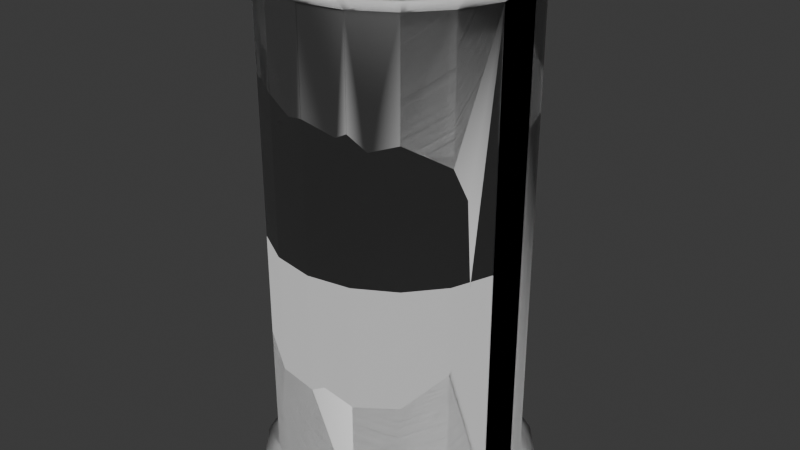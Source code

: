 # Source: tube.blend  (saved by Blender 4.2.66; exported with 4.5.12 LTS)
import bpy
from mathutils import Matrix  # noqa: F401  (used for matrix-valued properties, if any)

bpy.ops.wm.read_factory_settings(use_empty=True)
scene = bpy.context.scene
scene.name = 'Scene'

# ---- collections
col_objects = bpy.data.collections.new('Objects'); scene.collection.children.link(col_objects)

# ---- materials (node trees are filled in below, after node groups)
mat_tube_body = bpy.data.materials.new('Tube-Body')
mat_tube_glass = bpy.data.materials.new('Tube-Glass')

# ---- node groups
ng_smooth_by_angle = bpy.data.node_groups.new('Smooth by Angle', 'GeometryNodeTree')
_s = ng_smooth_by_angle.interface.new_socket(name='Mesh', in_out='OUTPUT', socket_type='NodeSocketGeometry')
_s = ng_smooth_by_angle.interface.new_socket(name='Mesh', in_out='INPUT', socket_type='NodeSocketGeometry')
_s = ng_smooth_by_angle.interface.new_socket(name='Angle', in_out='INPUT', socket_type='NodeSocketFloat')
_s.subtype = 'ANGLE'
_s.default_value = 0.5236
_s.min_value = 0.0
_s.max_value = 3.142
_s.description = 'Maximum face angle for smooth edges'
_s = ng_smooth_by_angle.interface.new_socket(name='Ignore Sharpness', in_out='INPUT', socket_type='NodeSocketBool')
_s.force_non_field = True
ng_smooth_by_angle.description = 'Set the sharpness of mesh edges based on the angle between the neighboring faces'
ng_smooth_by_angle.is_modifier = True
_N = ng_smooth_by_angle.nodes; _L = ng_smooth_by_angle.links
n0 = _N.new('GeometryNodeSetShadeSmooth'); n0.name = 'Set Shade Smooth'; n0.location = (120, -80)
n0.domain = 'EDGE'
n1 = _N.new('GeometryNodeSetShadeSmooth'); n1.name = 'Set Shade Smooth.001'; n1.location = (300, -80)
n2 = _N.new('NodeGroupOutput'); n2.name = 'Group Output'; n2.location = (480, -80)
n3 = _N.new('GeometryNodeInputMeshEdgeAngle'); n3.name = 'Edge Angle'; n3.location = (-440, -240)
n4 = _N.new('NodeGroupInput'); n4.name = 'Group Input'; n4.location = (-80, -80)
n5 = _N.new('GeometryNodeInputEdgeSmooth'); n5.name = 'Is Edge Smooth'; n5.location = (-260, -120)
n6 = _N.new('GeometryNodeInputShadeSmooth'); n6.name = 'Is Shade Smooth'; n6.location = (-440, -397)
n7 = _N.new('FunctionNodeCompare'); n7.name = 'Compare'; n7.location = (-260, -260)
n7.operation = 'LESS_EQUAL'
n7.inputs[6].default_value = (0.0, 0.0, 0.0, 0.0)
n7.inputs[7].default_value = (0.0, 0.0, 0.0, 0.0)
n8 = _N.new('FunctionNodeBooleanMath'); n8.name = 'Boolean Math.001'; n8.location = (-80, -260)
n9 = _N.new('NodeGroupInput'); n9.name = 'Group Input.001'; n9.location = (-440, -329)
n10 = _N.new('NodeGroupInput'); n10.name = 'Group Input.002'; n10.location = (-259, -189)
n11 = _N.new('FunctionNodeBooleanMath'); n11.name = 'Boolean Math'; n11.location = (-80, -149)
n11.operation = 'OR'
n12 = _N.new('FunctionNodeBooleanMath'); n12.name = 'Boolean Math.002'; n12.location = (-260, -380)
n12.operation = 'OR'
n13 = _N.new('NodeGroupInput'); n13.name = 'Group Input.003'; n13.location = (-440, -460)
_L.new(n3.outputs[0], n7.inputs[0])
_L.new(n1.outputs[0], n2.inputs[0])
_L.new(n9.outputs[1], n7.inputs[1])
_L.new(n7.outputs[0], n8.inputs[0])
_L.new(n4.outputs[0], n0.inputs[0])
_L.new(n0.outputs[0], n1.inputs[0])
_L.new(n8.outputs[0], n0.inputs[2])
_L.new(n10.outputs[2], n11.inputs[1])
_L.new(n5.outputs[0], n11.inputs[0])
_L.new(n11.outputs[0], n0.inputs[1])
_L.new(n13.outputs[2], n12.inputs[1])
_L.new(n6.outputs[0], n12.inputs[0])
_L.new(n12.outputs[0], n8.inputs[1])
n2.is_active_output = True

# ---- material node trees
mat_tube_body.use_nodes = True; mat_tube_body.node_tree.nodes.clear()
_N = mat_tube_body.node_tree.nodes; _L = mat_tube_body.node_tree.links
n0 = _N.new('ShaderNodeBsdfPrincipled'); n0.name = 'Principled BSDF'; n0.location = (10, 300)
n1 = _N.new('ShaderNodeOutputMaterial'); n1.name = 'Material Output'; n1.location = (300, 300)
_L.new(n0.outputs[0], n1.inputs[0])
n1.is_active_output = True
mat_tube_glass.use_nodes = True; mat_tube_glass.node_tree.nodes.clear()
_N = mat_tube_glass.node_tree.nodes; _L = mat_tube_glass.node_tree.links
n0 = _N.new('ShaderNodeBsdfPrincipled'); n0.name = 'Principled BSDF'; n0.location = (10, 300)
n1 = _N.new('ShaderNodeOutputMaterial'); n1.name = 'Material Output'; n1.location = (300, 300)
_L.new(n0.outputs[0], n1.inputs[0])
n1.is_active_output = True

# ---- world
world_world = bpy.data.worlds.new('World'); scene.world = world_world
world_world.use_nodes = True; world_world.node_tree.nodes.clear()
_N = world_world.node_tree.nodes; _L = world_world.node_tree.links
n0 = _N.new('ShaderNodeOutputWorld'); n0.name = 'World Output'; n0.location = (300, 300)
n1 = _N.new('ShaderNodeBackground'); n1.name = 'Background'; n1.location = (10, 300)
n1.inputs[0].default_value = (0.05088, 0.05088, 0.05088, 1.0)
_L.new(n1.outputs[0], n0.inputs[0])
n0.is_active_output = True
world_world.color = (0.05088, 0.05088, 0.05088)
world_world.sun_shadow_jitter_overblur = 0.0

# ---- meshes
me_circle = bpy.data.meshes.new('Circle')
me_circle.from_pydata([(-9.855e-08, 1.052, -0.07996), (-0.3597, 0.9882, -0.07996), (-0.676, 0.8056, -0.07996), (-0.9108, 0.5258, -0.07996), (-1.036, 0.1826, -0.07996), (-1.036, -0.1826, -0.07996), (-0.9108, -0.5258, -0.07996), (-0.676, -0.8056, -0.07996), (-0.3597, -0.9882, -0.07996), (-9.855e-08, -1.052, -0.07996), (0.3597, -0.9882, -0.07996), (0.676, -0.8056, -0.07996), (0.9108, -0.5258, -0.07996), (1.036, -0.1826, -0.07996), (1.036, 0.1826, -0.07996), (0.9108, 0.5258, -0.07996), (0.676, 0.8056, -0.07996), (0.3597, 0.9882, -0.07996), (-9.855e-08, 1.052, 3.718), (-0.3597, 0.9882, 3.718), (-0.676, 0.8056, 3.718), (-0.9108, 0.5258, 3.718), (-1.036, 0.1826, 3.718), (-1.036, -0.1826, 3.718), (-0.9108, -0.5258, 3.718), (-0.676, -0.8056, 3.718), (-0.3597, -0.9882, 3.718), (-9.855e-08, -1.052, 3.718), (0.3597, -0.9882, 3.718), (0.676, -0.8056, 3.718), (0.9108, -0.5258, 3.718), (1.036, -0.1826, 3.718), (1.036, 0.1826, 3.718), (0.9108, 0.5258, 3.718), (0.676, 0.8056, 3.718), (0.3597, 0.9882, 3.718), (0.8096, 0.4674, 3.622), (0.8096, 0.4674, 0.01545), (0.6009, 0.7161, 0.01545), (0.6009, 0.7161, 3.622), (-0.3197, -0.8784, 3.622), (-0.3197, -0.8784, 0.01545), (1.866e-07, -0.9348, 0.01545), (1.866e-07, -0.9348, 3.622), (-0.3197, 0.8784, 3.622), (-0.3197, 0.8784, 0.01545), (-0.6009, 0.7161, 0.01545), (-0.6009, 0.7161, 3.622), (0.3197, 0.8784, 0.01545), (0.3197, 0.8784, 3.622), (0.3197, -0.8784, 0.01545), (0.3197, -0.8784, 3.622), (-0.8095, 0.4674, 0.01545), (-0.8095, 0.4674, 3.622), (1.866e-07, 0.9348, 0.01545), (1.866e-07, 0.9348, 3.622), (0.6009, -0.7161, 0.01545), (0.6009, -0.7161, 3.622), (-0.9206, 0.1623, 0.01545), (-0.9206, 0.1623, 3.622), (0.8096, -0.4674, 0.01545), (0.8096, -0.4674, 3.622), (-0.9206, -0.1623, 0.01545), (-0.9206, -0.1623, 3.622), (0.9206, -0.1623, 0.01545), (0.9206, -0.1623, 3.622), (-0.8095, -0.4674, 0.01545), (-0.8095, -0.4674, 3.622), (0.9206, 0.1623, 0.01545), (0.9206, 0.1623, 3.622), (-0.6009, -0.7161, 0.01545), (-0.6009, -0.7161, 3.622)], [], [(36, 39, 34, 33), (40, 43, 27, 26), (44, 47, 20, 19), (39, 49, 35, 34), (43, 51, 28, 27), (47, 53, 21, 20), (49, 55, 18, 35), (51, 57, 29, 28), (53, 59, 22, 21), (57, 61, 30, 29), (59, 63, 23, 22), (61, 65, 31, 30), (63, 67, 24, 23), (65, 69, 32, 31), (67, 71, 25, 24), (69, 36, 33, 32), (71, 40, 26, 25), (55, 44, 19, 18), (0, 1, 45, 54), (54, 45, 44, 55), (7, 8, 41, 70), (70, 41, 40, 71), (14, 15, 37, 68), (68, 37, 36, 69), (6, 7, 70, 66), (66, 70, 71, 67), (13, 14, 68, 64), (64, 68, 69, 65), (5, 6, 66, 62), (62, 66, 67, 63), (12, 13, 64, 60), (60, 64, 65, 61), (4, 5, 62, 58), (58, 62, 63, 59), (11, 12, 60, 56), (56, 60, 61, 57), (3, 4, 58, 52), (52, 58, 59, 53), (10, 11, 56, 50), (50, 56, 57, 51), (17, 0, 54, 48), (48, 54, 55, 49), (2, 3, 52, 46), (46, 52, 53, 47), (9, 10, 50, 42), (42, 50, 51, 43), (16, 17, 48, 38), (38, 48, 49, 39), (1, 2, 46, 45), (45, 46, 47, 44), (8, 9, 42, 41), (41, 42, 43, 40), (15, 16, 38, 37), (37, 38, 39, 36), (46, 52, 58, 62, 66, 70, 41, 42, 50, 56, 60, 64, 68, 37, 38, 48, 54, 45), (44, 55, 49, 39, 36, 69, 65, 61, 57, 51, 43, 40, 71, 67, 63, 59, 53, 47)])
me_circle.polygons.foreach_set('use_smooth', [True] * 56)
me_circle.polygons.foreach_set('material_index', [0, 0, 0, 0, 0, 0, 0, 0, 0, 0, 0, 0, 0, 0, 0, 0, 0, 0, 0, 1, 0, 1, 0, 1, 0, 1, 0, 1, 0, 1, 0, 1, 0, 1, 0, 1, 0, 1, 0, 1, 0, 1, 0, 1, 0, 1, 0, 1, 0, 1, 0, 1, 0, 1, 0, 0])
_uv = me_circle.uv_layers.new(name='UVMap')
_uv.uv.foreach_set('vector', [0.6832, 0.2697, 0.7218, 0.2476, 0.7355, 0.2638, 0.6905, 0.2899, 0.5309, 0.08393, 0.5158, 0.1255, 0.495, 0.1217, 0.5127, 0.07327, 0.7657, 0.1274, 0.7505, 0.08556, 0.7688, 0.07487, 0.7865, 0.1236, 0.7218, 0.2476, 0.7504, 0.2136, 0.7688, 0.224, 0.7355, 0.2638, 0.5158, 0.1255, 0.5157, 0.17, 0.4948, 0.1733, 0.495, 0.1217, 0.7505, 0.08556, 0.7221, 0.05144, 0.7356, 0.03517, 0.7688, 0.07487, 0.7504, 0.2136, 0.7656, 0.1718, 0.7865, 0.1753, 0.7688, 0.224, 0.5157, 0.17, 0.5302, 0.2119, 0.5117, 0.2221, 0.4948, 0.1733, 0.7221, 0.05144, 0.6837, 0.0291, 0.6909, 0.00927, 0.7356, 0.03517, 0.5302, 0.2119, 0.5581, 0.2463, 0.5441, 0.2621, 0.5117, 0.2221, 0.6837, 0.0291, 0.6403, 0.02109, 0.6403, 0.0001727, 0.6909, 0.00927, 0.5581, 0.2463, 0.596, 0.2689, 0.5883, 0.2886, 0.5441, 0.2621, 0.6403, 0.02109, 0.5971, 0.02839, 0.5902, 0.008932, 0.6403, 0.0001727, 0.596, 0.2689, 0.6395, 0.2771, 0.6391, 0.2983, 0.5883, 0.2886, 0.5971, 0.02839, 0.5591, 0.0502, 0.5459, 0.03406, 0.5902, 0.008932, 0.6395, 0.2771, 0.6832, 0.2697, 0.6905, 0.2899, 0.6391, 0.2983, 0.5591, 0.0502, 0.5309, 0.08393, 0.5127, 0.07327, 0.5459, 0.03406, 0.7656, 0.1718, 0.7657, 0.1274, 0.7865, 0.1236, 0.7865, 0.1753, 0.7867, 0.4727, 0.7691, 0.5215, 0.7508, 0.5108, 0.7658, 0.469, 0.4945, 0.4006, 0.4945, 0.4451, 0.0001727, 0.4451, 0.0001728, 0.4006, 0.5126, 0.5234, 0.4948, 0.4752, 0.5155, 0.4714, 0.5306, 0.5127, 0.4945, 0.712, 0.4945, 0.7565, 0.0001728, 0.7565, 0.0001728, 0.712, 0.6898, 0.3069, 0.7352, 0.3327, 0.7215, 0.349, 0.6827, 0.3272, 0.4945, 0.2226, 0.4945, 0.2671, 0.0001728, 0.2671, 0.0001727, 0.2226, 0.5456, 0.5622, 0.5126, 0.5234, 0.5306, 0.5127, 0.5589, 0.5463, 0.4945, 0.6676, 0.4945, 0.712, 0.0001728, 0.712, 0.0001728, 0.6676, 0.6384, 0.2986, 0.6898, 0.3069, 0.6827, 0.3272, 0.6388, 0.3199, 0.4945, 0.1781, 0.4945, 0.2226, 0.0001727, 0.2226, 0.0001728, 0.1781, 0.5898, 0.5876, 0.5456, 0.5622, 0.5589, 0.5463, 0.597, 0.568, 0.4945, 0.6231, 0.4945, 0.6676, 0.0001728, 0.6676, 0.0001727, 0.6231, 0.5876, 0.3085, 0.6384, 0.2986, 0.6388, 0.3199, 0.5953, 0.3282, 0.4945, 0.1336, 0.4945, 0.1781, 0.0001728, 0.1781, 0.0001728, 0.1336, 0.6405, 0.5965, 0.5898, 0.5876, 0.597, 0.568, 0.6406, 0.5754, 0.4945, 0.5786, 0.4945, 0.6231, 0.0001727, 0.6231, 0.0001728, 0.5786, 0.5435, 0.3351, 0.5876, 0.3085, 0.5953, 0.3282, 0.5575, 0.3509, 0.4945, 0.08916, 0.4945, 0.1336, 0.0001728, 0.1336, 0.0001728, 0.08916, 0.6913, 0.5873, 0.6405, 0.5965, 0.6406, 0.5754, 0.6841, 0.5674, 0.4945, 0.5341, 0.4945, 0.5786, 0.0001728, 0.5786, 0.0001728, 0.5341, 0.5113, 0.3752, 0.5435, 0.3351, 0.5575, 0.3509, 0.5298, 0.3852, 0.4945, 0.04467, 0.4945, 0.08916, 0.0001728, 0.08916, 0.0001728, 0.04466, 0.7865, 0.421, 0.7867, 0.4727, 0.7658, 0.469, 0.7656, 0.4246, 0.4945, 0.3561, 0.4945, 0.4006, 0.0001728, 0.4006, 0.0001728, 0.3561, 0.736, 0.5613, 0.6913, 0.5873, 0.6841, 0.5674, 0.7224, 0.545, 0.4945, 0.4896, 0.4945, 0.5341, 0.0001728, 0.5341, 0.0001728, 0.4896, 0.4948, 0.4237, 0.5113, 0.3752, 0.5298, 0.3852, 0.5156, 0.4271, 0.4945, 0.0001727, 0.4945, 0.04467, 0.0001728, 0.04466, 0.0001728, 0.0001727, 0.7687, 0.3723, 0.7865, 0.421, 0.7656, 0.4246, 0.7503, 0.3829, 0.4945, 0.3116, 0.4945, 0.3561, 0.0001728, 0.3561, 0.0001728, 0.3116, 0.7691, 0.5215, 0.736, 0.5613, 0.7224, 0.545, 0.7508, 0.5108, 0.4945, 0.4451, 0.4945, 0.4896, 0.0001728, 0.4896, 0.0001727, 0.4451, 0.4948, 0.4752, 0.4948, 0.4237, 0.5156, 0.4271, 0.5155, 0.4714, 0.4945, 0.7565, 0.4945, 0.801, 0.0001728, 0.801, 0.0001728, 0.7565, 0.7352, 0.3327, 0.7687, 0.3723, 0.7503, 0.3829, 0.7215, 0.349, 0.4945, 0.2671, 0.4945, 0.3116, 0.0001728, 0.3116, 0.0001728, 0.2671, 0.9998, 0.7027, 0.9998, 0.7472, 0.9846, 0.789, 0.956, 0.8231, 0.9175, 0.8453, 0.8737, 0.853, 0.8298, 0.8453, 0.7913, 0.8231, 0.7627, 0.789, 0.7475, 0.7472, 0.7475, 0.7027, 0.7627, 0.6609, 0.7913, 0.6268, 0.8298, 0.6045, 0.8737, 0.5968, 0.9175, 0.6045, 0.956, 0.6268, 0.9846, 0.6609, 0.6648, 0.8453, 0.621, 0.853, 0.5772, 0.8453, 0.5386, 0.8231, 0.51, 0.789, 0.4948, 0.7472, 0.4948, 0.7027, 0.51, 0.6609, 0.5386, 0.6268, 0.5772, 0.6045, 0.621, 0.5968, 0.6648, 0.6045, 0.7033, 0.6268, 0.7319, 0.6609, 0.7472, 0.7027, 0.7472, 0.7472, 0.7319, 0.789, 0.7033, 0.8231])
me_circle.materials.append(mat_tube_body)
me_circle.materials.append(mat_tube_glass)
me_circle.update()
me_circle_003 = bpy.data.meshes.new('Circle.003')
me_circle_003.from_pydata([(-9.855e-08, 1.052, -0.07996), (-0.3597, 0.9882, -0.07996), (-0.676, 0.8056, -0.07996), (-0.9108, 0.5258, -0.07996), (-1.036, 0.1826, -0.07996), (-1.036, -0.1826, -0.07996), (-0.9108, -0.5258, -0.07996), (-0.676, -0.8056, -0.07996), (-0.3597, -0.9882, -0.07996), (-9.855e-08, -1.052, -0.07996), (0.3597, -0.9882, -0.07996), (0.676, -0.8056, -0.07996), (0.9108, -0.5258, -0.07996), (1.036, -0.1826, -0.07996), (1.036, 0.1826, -0.07996), (0.9108, 0.5258, -0.07996), (0.676, 0.8056, -0.07996), (0.3597, 0.9882, -0.07996), (-9.855e-08, 1.052, 3.718), (-0.3597, 0.9882, 3.718), (-0.676, 0.8056, 3.718), (-0.9108, 0.5258, 3.718), (-1.036, 0.1826, 3.718), (-1.036, -0.1826, 3.718), (-0.9108, -0.5258, 3.718), (-0.676, -0.8056, 3.718), (-0.3597, -0.9882, 3.718), (-9.855e-08, -1.052, 3.718), (0.3597, -0.9882, 3.718), (0.676, -0.8056, 3.718), (0.9108, -0.5258, 3.718), (1.036, -0.1826, 3.718), (1.036, 0.1826, 3.718), (0.9108, 0.5258, 3.718), (0.676, 0.8056, 3.718), (0.3597, 0.9882, 3.718), (0.8096, 0.4674, 3.622), (0.8096, 0.4674, 0.01545), (0.6009, 0.7161, 0.01545), (0.6009, 0.7161, 3.622), (-0.3197, -0.8784, 3.622), (-0.3197, -0.8784, 0.01545), (1.866e-07, -0.9348, 0.01545), (1.866e-07, -0.9348, 3.622), (-0.3197, 0.8784, 3.622), (-0.3197, 0.8784, 0.01545), (-0.6009, 0.7161, 0.01545), (-0.6009, 0.7161, 3.622), (0.3197, 0.8784, 0.01545), (0.3197, 0.8784, 3.622), (0.3197, -0.8784, 0.01545), (0.3197, -0.8784, 3.622), (-0.8095, 0.4674, 0.01545), (-0.8095, 0.4674, 3.622), (1.866e-07, 0.9348, 0.01545), (1.866e-07, 0.9348, 3.622), (0.6009, -0.7161, 0.01545), (0.6009, -0.7161, 3.622), (-0.9206, 0.1623, 0.01545), (-0.9206, 0.1623, 3.622), (0.8096, -0.4674, 0.01545), (0.8096, -0.4674, 3.622), (-0.9206, -0.1623, 0.01545), (-0.9206, -0.1623, 3.622), (0.9206, -0.1623, 0.01545), (0.9206, -0.1623, 3.622), (-0.8095, -0.4674, 0.01545), (-0.8095, -0.4674, 3.622), (0.9206, 0.1623, 0.01545), (0.9206, 0.1623, 3.622), (-0.6009, -0.7161, 0.01545), (-0.6009, -0.7161, 3.622), (0.3197, -0.8784, 2.871), (-0.8095, -0.4674, 1.022), (-0.8805, -0.2726, 1.349), (-0.8095, -0.4674, 2.856), (-0.3197, -0.8784, 2.974), (-0.6009, -0.7161, 2.999), (-0.8863, -0.2566, 1.632), (1.866e-07, -0.9348, 2.904), (0.2417, -0.8922, 2.831), (-0.9206, -0.1623, 1.777), (-0.9206, -0.1623, 2.668), (-0.9206, -0.01718, 1.995), (-0.9206, -0.06197, 2.519), (-0.8455, -0.3687, 2.736), (-0.1283, -0.9122, 2.88), (1.866e-07, -0.9348, 0.9232), (-0.7178, -0.5768, 1.086), (-0.3197, -0.8784, 0.9273), (-0.6009, -0.7161, 1.04), (0.6009, -0.7161, 0.9185), (0.3197, -0.8784, 0.8942), (0.6009, -0.7161, 2.817), (0.4275, -0.8162, 2.76), (0.09988, -0.9172, 0.9752), (0.8096, -0.4674, 1.148), (0.8096, -0.4674, 2.644), (0.8638, -0.3184, 1.592), (0.8475, -0.3633, 2.407)], [], [(36, 39, 34, 33), (40, 43, 27, 26), (44, 47, 20, 19), (39, 49, 35, 34), (43, 51, 28, 27), (47, 53, 21, 20), (49, 55, 18, 35), (51, 57, 29, 28), (53, 59, 22, 21), (57, 61, 30, 29), (59, 63, 23, 22), (61, 65, 31, 30), (63, 67, 24, 23), (65, 69, 32, 31), (67, 71, 25, 24), (69, 36, 33, 32), (71, 40, 26, 25), (55, 44, 19, 18), (0, 1, 45, 54), (54, 45, 44, 55), (7, 8, 41, 70), (70, 41, 89, 90), (14, 15, 37, 68), (68, 37, 36, 69), (6, 7, 70, 66), (66, 70, 90, 88, 73), (13, 14, 68, 64), (64, 68, 69, 65), (5, 6, 66, 62), (62, 66, 73, 74, 78, 81), (12, 13, 64, 60), (60, 64, 65, 61, 97, 99, 98, 96), (4, 5, 62, 58), (58, 62, 81, 83, 84, 82, 63, 59), (11, 12, 60, 56), (56, 60, 96, 91), (3, 4, 58, 52), (52, 58, 59, 53), (10, 11, 56, 50), (50, 56, 91, 92), (17, 0, 54, 48), (48, 54, 55, 49), (2, 3, 52, 46), (46, 52, 53, 47), (9, 10, 50, 42), (42, 50, 92, 95, 87), (16, 17, 48, 38), (38, 48, 49, 39), (1, 2, 46, 45), (45, 46, 47, 44), (8, 9, 42, 41), (41, 42, 87, 89), (15, 16, 38, 37), (37, 38, 39, 36), (46, 52, 58, 62, 66, 70, 41, 42, 50, 56, 60, 64, 68, 37, 38, 48, 54, 45), (44, 55, 49, 39, 36, 69, 65, 61, 57, 51, 43, 40, 71, 67, 63, 59, 53, 47), (72, 94, 93, 57, 51), (75, 77, 71, 67), (77, 76, 40, 71), (79, 80, 72, 51, 43), (82, 85, 75, 67, 63), (76, 86, 79, 43, 40), (93, 97, 61, 57)])
me_circle_003.polygons.foreach_set('use_smooth', [True] * 63)
me_circle_003.polygons.foreach_set('material_index', [0, 0, 0, 0, 0, 0, 0, 0, 0, 0, 0, 0, 0, 0, 0, 0, 0, 0, 0, 1, 0, 1, 0, 1, 0, 1, 0, 1, 0, 1, 0, 1, 0, 1, 0, 1, 0, 1, 0, 1, 0, 1, 0, 1, 0, 1, 0, 1, 0, 1, 0, 1, 0, 1, 0, 0, 1, 1, 1, 1, 1, 1, 1])
_uv = me_circle_003.uv_layers.new(name='UVMap')
_uv.uv.foreach_set('vector', [0.6847, 0.2684, 0.723, 0.2464, 0.7367, 0.2625, 0.6919, 0.2886, 0.533, 0.08354, 0.518, 0.1249, 0.4973, 0.1211, 0.515, 0.07293, 0.7667, 0.1268, 0.7517, 0.08516, 0.7699, 0.07452, 0.7875, 0.123, 0.723, 0.2464, 0.7515, 0.2126, 0.7699, 0.223, 0.7367, 0.2625, 0.518, 0.1249, 0.5179, 0.1692, 0.4971, 0.1725, 0.4973, 0.1211, 0.7517, 0.08516, 0.7233, 0.0512, 0.7368, 0.03501, 0.7699, 0.07452, 0.7515, 0.2126, 0.7667, 0.171, 0.7875, 0.1745, 0.7699, 0.223, 0.5179, 0.1692, 0.5324, 0.211, 0.514, 0.221, 0.4971, 0.1725, 0.7233, 0.0512, 0.6852, 0.02896, 0.6923, 0.009228, 0.7368, 0.03501, 0.5324, 0.211, 0.5601, 0.2451, 0.5462, 0.2609, 0.514, 0.221, 0.6852, 0.02896, 0.642, 0.021, 0.642, 0.0001723, 0.6923, 0.009228, 0.5601, 0.2451, 0.5978, 0.2677, 0.5902, 0.2873, 0.5462, 0.2609, 0.642, 0.021, 0.599, 0.02826, 0.592, 0.008891, 0.642, 0.0001723, 0.5978, 0.2677, 0.6411, 0.2758, 0.6407, 0.2969, 0.5902, 0.2873, 0.599, 0.02826, 0.5611, 0.04997, 0.5479, 0.0339, 0.592, 0.008891, 0.6411, 0.2758, 0.6847, 0.2684, 0.6919, 0.2886, 0.6407, 0.2969, 0.5611, 0.04997, 0.533, 0.08354, 0.515, 0.07293, 0.5479, 0.0339, 0.7667, 0.171, 0.7667, 0.1268, 0.7875, 0.123, 0.7875, 0.1745, 0.7876, 0.4706, 0.7702, 0.5191, 0.752, 0.5085, 0.7669, 0.4668, 0.4968, 0.005587, 0.4963, 0.05004, 0.002483, 0.04462, 0.00297, 0.0001723, 0.5148, 0.521, 0.4971, 0.473, 0.5177, 0.4692, 0.5327, 0.5104, 0.4942, 0.3131, 0.4941, 0.3565, 0.3719, 0.3563, 0.3569, 0.3127, 0.6912, 0.3055, 0.7364, 0.3312, 0.7228, 0.3474, 0.6841, 0.3257, 0.4947, 0.6184, 0.4949, 0.6627, 0.002808, 0.6653, 0.00258, 0.621, 0.5477, 0.5596, 0.5148, 0.521, 0.5327, 0.5104, 0.5609, 0.5438, 0.4943, 0.2695, 0.4942, 0.3131, 0.3569, 0.3127, 0.3507, 0.2883, 0.3594, 0.2692, 0.64, 0.2973, 0.6912, 0.3055, 0.6841, 0.3257, 0.6405, 0.3184, 0.4945, 0.5741, 0.4947, 0.6184, 0.00258, 0.621, 0.002353, 0.5767, 0.5917, 0.5849, 0.5477, 0.5596, 0.5609, 0.5438, 0.5989, 0.5654, 0.4945, 0.2259, 0.4943, 0.2695, 0.3594, 0.2692, 0.3148, 0.2416, 0.2759, 0.2395, 0.2558, 0.2258, 0.5895, 0.3071, 0.64, 0.2973, 0.6405, 0.3184, 0.5972, 0.3267, 0.4943, 0.5305, 0.4945, 0.5741, 0.002353, 0.5767, 0.002032, 0.5326, 0.1351, 0.5318, 0.1685, 0.5465, 0.2814, 0.5525, 0.342, 0.5311, 0.6421, 0.5937, 0.5917, 0.5849, 0.5989, 0.5654, 0.6422, 0.5727, 0.4948, 0.1834, 0.4945, 0.2259, 0.2558, 0.2258, 0.2251, 0.2053, 0.1513, 0.2105, 0.13, 0.2235, 0.0004956, 0.2224, 0.001021, 0.178, 0.5456, 0.3336, 0.5895, 0.3071, 0.5972, 0.3267, 0.5595, 0.3492, 0.4942, 0.487, 0.4943, 0.5305, 0.342, 0.5311, 0.3729, 0.4873, 0.6927, 0.5846, 0.6421, 0.5937, 0.6422, 0.5727, 0.6856, 0.5648, 0.4953, 0.1389, 0.4948, 0.1834, 0.001021, 0.178, 0.001508, 0.1335, 0.5136, 0.3735, 0.5456, 0.3336, 0.5595, 0.3492, 0.532, 0.3834, 0.4941, 0.4435, 0.4942, 0.487, 0.3729, 0.4873, 0.3761, 0.4435, 0.7875, 0.419, 0.7876, 0.4706, 0.7669, 0.4668, 0.7667, 0.4226, 0.4954, 0.7513, 0.4956, 0.7956, 0.003491, 0.7982, 0.003264, 0.7539, 0.7372, 0.5587, 0.6927, 0.5846, 0.6856, 0.5648, 0.7237, 0.5425, 0.4958, 0.09449, 0.4953, 0.1389, 0.001508, 0.1335, 0.001996, 0.08907, 0.4971, 0.4218, 0.5136, 0.3735, 0.532, 0.3834, 0.5179, 0.4251, 0.4941, 0.4, 0.4941, 0.4435, 0.3761, 0.4435, 0.3652, 0.4134, 0.3723, 0.3998, 0.7697, 0.3706, 0.7875, 0.419, 0.7667, 0.4226, 0.7514, 0.3811, 0.4952, 0.707, 0.4954, 0.7513, 0.003264, 0.7539, 0.003036, 0.7096, 0.7702, 0.5191, 0.7372, 0.5587, 0.7237, 0.5425, 0.752, 0.5085, 0.4963, 0.05004, 0.4958, 0.09449, 0.001996, 0.08907, 0.002483, 0.04462, 0.4971, 0.473, 0.4971, 0.4218, 0.5179, 0.4251, 0.5177, 0.4692, 0.4941, 0.3565, 0.4941, 0.4, 0.3723, 0.3998, 0.3719, 0.3563, 0.7364, 0.3312, 0.7697, 0.3706, 0.7514, 0.3811, 0.7228, 0.3474, 0.4949, 0.6627, 0.4952, 0.707, 0.003036, 0.7096, 0.002808, 0.6653, 0.7483, 0.6994, 0.7483, 0.7437, 0.7332, 0.7854, 0.7047, 0.8193, 0.6663, 0.8414, 0.6227, 0.8491, 0.5791, 0.8414, 0.5408, 0.8193, 0.5123, 0.7854, 0.4971, 0.7437, 0.4971, 0.6994, 0.5123, 0.6578, 0.5408, 0.6239, 0.5791, 0.6018, 0.6227, 0.5941, 0.6663, 0.6018, 0.7047, 0.6239, 0.7332, 0.6578, 0.9847, 0.6578, 0.9998, 0.6994, 0.9998, 0.7437, 0.9847, 0.7854, 0.9562, 0.8193, 0.9179, 0.8414, 0.8742, 0.8491, 0.8306, 0.8414, 0.7923, 0.8193, 0.7638, 0.7854, 0.7487, 0.7437, 0.7487, 0.6994, 0.7638, 0.6578, 0.7923, 0.6239, 0.8306, 0.6018, 0.8742, 0.5941, 0.9179, 0.6018, 0.9562, 0.6239, 0.1041, 0.4436, 0.1193, 0.4608, 0.1106, 0.4882, 0.00177, 0.4883, 0.001608, 0.444, 0.104, 0.2674, 0.08432, 0.3109, 0.0001723, 0.3111, 0.0001723, 0.2667, 0.08432, 0.3109, 0.08869, 0.3546, 0.000554, 0.3555, 0.0001723, 0.3111, 0.1001, 0.3988, 0.1097, 0.4329, 0.1041, 0.4436, 0.001608, 0.444, 0.001204, 0.3999, 0.13, 0.2235, 0.1205, 0.2534, 0.104, 0.2674, 0.0001723, 0.2667, 0.0004956, 0.2224, 0.08869, 0.3546, 0.1028, 0.3807, 0.1001, 0.3988, 0.001204, 0.3999, 0.000554, 0.3555, 0.1106, 0.4882, 0.1351, 0.5318, 0.002032, 0.5326, 0.00177, 0.4883])
me_circle_003.materials.append(mat_tube_body)
me_circle_003.materials.append(mat_tube_glass)
me_circle_003.update()

# ---- objects
ob_tube = bpy.data.objects.new('Tube', me_circle)
ob_tube_cracked = bpy.data.objects.new('Tube-Cracked', me_circle_003)

# ---- transforms, parenting, visibility, modifiers, constraints
ob_tube.location = (0.0, 0.0, 0.0)
_m = ob_tube.modifiers.new('Solidify', 'SOLIDIFY')
_m.thickness = 0.005
_m = ob_tube.modifiers.new('Smooth by Angle', 'NODES')
_m.node_group = ng_smooth_by_angle
_gi = [s.identifier for s in ng_smooth_by_angle.interface.items_tree if s.item_type == 'SOCKET' and s.in_out == 'INPUT']
_m[_gi[1]] = 0.3526  # 'Angle'
_m.use_pin_to_last = True
_m.show_group_selector = False
ob_tube_cracked.location = (0.0, 0.0, 0.0)
_m = ob_tube_cracked.modifiers.new('Solidify', 'SOLIDIFY')
_m.thickness = 0.005

# ---- collection membership
col_objects.objects.link(ob_tube)
col_objects.objects.link(ob_tube_cracked)

# ---- scene / render settings (as saved in the file)
scene.frame_start = 1; scene.frame_end = 250; scene.frame_set(2)
scene.render.engine = 'BLENDER_EEVEE_NEXT'
bpy.context.view_layer.update()

# ---- added for rendering (the .blend has no active camera and no usable light): camera, sun
cam_auto = bpy.data.cameras.new('AutoCamera')
cam_auto.lens = 50.0
cam_auto.sensor_width = 36.0
cam_auto.clip_end = 1000.0
ob_auto_camera = bpy.data.objects.new('AutoCamera', cam_auto)
scene.collection.objects.link(ob_auto_camera)
ob_auto_camera.location = (4.45605, -5.34726, 5.3837)
ob_auto_camera.rotation_euler = (1.09748, -7.21219e-08, 0.694738)
scene.camera = ob_auto_camera
light_auto_sun = bpy.data.lights.new('AutoSun', 'SUN')
light_auto_sun.energy = 3.0
light_auto_sun.angle = 0.0523599
ob_auto_sun = bpy.data.objects.new('AutoSun', light_auto_sun)
scene.collection.objects.link(ob_auto_sun)
ob_auto_sun.rotation_euler = (0.872665, 0.174533, 0.523599)
bpy.context.view_layer.update()
